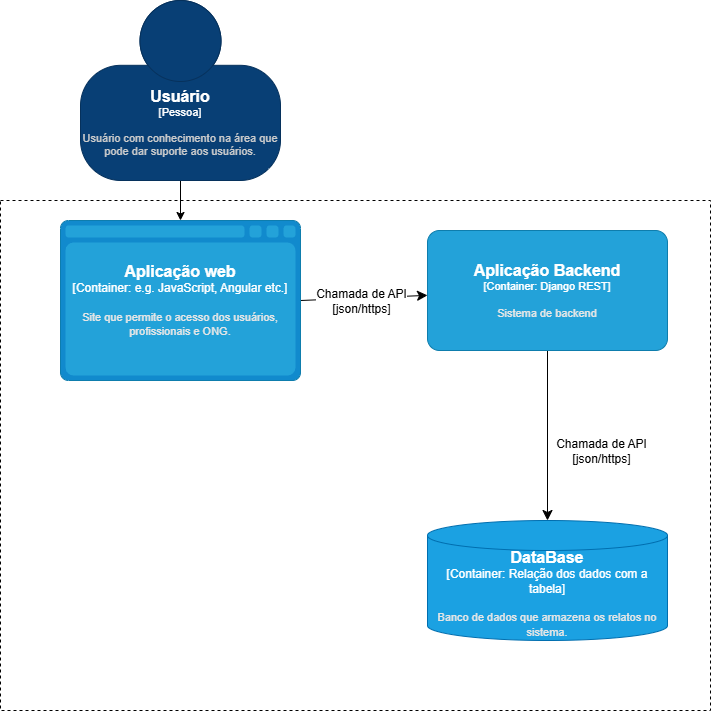

The diagram above was exported from draw.io. Its source (the exported page's mxGraphModel, read from the mxfile embedded in the PNG):
<mxGraphModel dx="1318" dy="511" grid="1" gridSize="10" guides="1" tooltips="1" connect="1" arrows="1" fold="1" page="1" pageScale="1" pageWidth="827" pageHeight="1169" math="0" shadow="0">
  <root>
    <mxCell id="0" />
    <mxCell id="1" parent="0" />
    <mxCell id="-XZwkKLlkhcz8Qop5Hfm-20" value="" style="rounded=0;whiteSpace=wrap;html=1;fillColor=none;dashed=1;shadow=0;" parent="1" vertex="1">
      <mxGeometry x="360" y="350" width="710" height="510" as="geometry" />
    </mxCell>
    <mxCell id="-XZwkKLlkhcz8Qop5Hfm-4" style="rounded=0;orthogonalLoop=1;jettySize=auto;html=1;exitX=0.5;exitY=1;exitDx=0;exitDy=0;exitPerimeter=0;entryX=0.5;entryY=0;entryDx=0;entryDy=0;entryPerimeter=0;" parent="1" source="-XZwkKLlkhcz8Qop5Hfm-5" target="-XZwkKLlkhcz8Qop5Hfm-9" edge="1">
      <mxGeometry relative="1" as="geometry">
        <mxPoint x="300.0000000000002" y="335" as="targetPoint" />
        <Array as="points">
          <mxPoint x="540" y="330" />
        </Array>
        <mxPoint x="110.00000000000023" y="250" as="sourcePoint" />
      </mxGeometry>
    </mxCell>
    <object placeholders="1" c4Name="Usuário" c4Type="Pessoa" c4Description="Usuário com conhecimento na área que pode dar suporte aos usuários. " label="&lt;font style=&quot;font-size: 16px&quot;&gt;&lt;b&gt;%c4Name%&lt;/b&gt;&lt;/font&gt;&lt;div&gt;[%c4Type%]&lt;/div&gt;&lt;br&gt;&lt;div&gt;&lt;font style=&quot;font-size: 11px&quot;&gt;&lt;font color=&quot;#cccccc&quot;&gt;%c4Description%&lt;/font&gt;&lt;/div&gt;" id="-XZwkKLlkhcz8Qop5Hfm-5">
      <mxCell style="html=1;fontSize=11;dashed=0;whiteSpace=wrap;fillColor=#083F75;strokeColor=#06315C;fontColor=#ffffff;shape=mxgraph.c4.person2;align=center;metaEdit=1;points=[[0.5,0,0],[1,0.5,0],[1,0.75,0],[0.75,1,0],[0.5,1,0],[0.25,1,0],[0,0.75,0],[0,0.5,0]];resizable=0;" parent="1" vertex="1">
        <mxGeometry x="440" y="150" width="200" height="180" as="geometry" />
      </mxCell>
    </object>
    <mxCell id="-XZwkKLlkhcz8Qop5Hfm-8" style="edgeStyle=none;curved=1;rounded=0;orthogonalLoop=1;jettySize=auto;html=1;exitX=1;exitY=0.5;exitDx=0;exitDy=0;exitPerimeter=0;fontSize=12;startSize=8;endSize=8;" parent="1" source="-XZwkKLlkhcz8Qop5Hfm-9" target="-XZwkKLlkhcz8Qop5Hfm-15" edge="1">
      <mxGeometry relative="1" as="geometry" />
    </mxCell>
    <object placeholders="1" c4Name="Aplicação web" c4Type="Container" c4Technology="e.g. JavaScript, Angular etc." c4Description="Site que permite o acesso dos usuários, profissionais e ONG. " label="&lt;font style=&quot;font-size: 16px&quot;&gt;&lt;b&gt;%c4Name%&lt;/b&gt;&lt;/font&gt;&lt;div&gt;[%c4Type%:&amp;nbsp;%c4Technology%]&lt;/div&gt;&lt;br&gt;&lt;div&gt;&lt;font style=&quot;font-size: 11px&quot;&gt;&lt;font color=&quot;#E6E6E6&quot;&gt;%c4Description%&lt;/font&gt;&lt;/div&gt;" id="-XZwkKLlkhcz8Qop5Hfm-9">
      <mxCell style="shape=mxgraph.c4.webBrowserContainer2;whiteSpace=wrap;html=1;boundedLbl=1;rounded=0;labelBackgroundColor=none;strokeColor=#118ACD;fillColor=#23A2D9;strokeColor=#118ACD;strokeColor2=#0E7DAD;fontSize=12;fontColor=#ffffff;align=center;metaEdit=1;points=[[0.5,0,0],[1,0.25,0],[1,0.5,0],[1,0.75,0],[0.5,1,0],[0,0.75,0],[0,0.5,0],[0,0.25,0]];resizable=0;" parent="1" vertex="1">
        <mxGeometry x="420" y="370" width="240" height="160" as="geometry" />
      </mxCell>
    </object>
    <object placeholders="1" c4Name="DataBase" c4Type="Container" c4Technology="Relação dos dados com a tabela" c4Description="Banco de dados que armazena os relatos no sistema." label="&lt;font style=&quot;font-size: 16px&quot;&gt;&lt;b&gt;%c4Name%&lt;/b&gt;&lt;/font&gt;&lt;div&gt;[%c4Type%:&amp;nbsp;%c4Technology%]&lt;/div&gt;&lt;br&gt;&lt;div&gt;&lt;font style=&quot;font-size: 11px&quot;&gt;&lt;font color=&quot;#E6E6E6&quot;&gt;%c4Description%&lt;/font&gt;&lt;/div&gt;" id="-XZwkKLlkhcz8Qop5Hfm-10">
      <mxCell style="shape=cylinder3;size=15;whiteSpace=wrap;html=1;boundedLbl=1;rounded=0;labelBackgroundColor=none;fillColor=#1ba1e2;fontSize=12;fontColor=#ffffff;align=center;strokeColor=#006EAF;metaEdit=1;points=[[0.5,0,0],[1,0.25,0],[1,0.5,0],[1,0.75,0],[0.5,1,0],[0,0.75,0],[0,0.5,0],[0,0.25,0]];resizable=0;" parent="1" vertex="1">
        <mxGeometry x="787" y="670" width="240" height="120" as="geometry" />
      </mxCell>
    </object>
    <mxCell id="-XZwkKLlkhcz8Qop5Hfm-14" value="" style="edgeStyle=none;curved=1;rounded=0;orthogonalLoop=1;jettySize=auto;html=1;fontSize=12;startSize=8;endSize=8;" parent="1" source="-XZwkKLlkhcz8Qop5Hfm-15" target="-XZwkKLlkhcz8Qop5Hfm-10" edge="1">
      <mxGeometry relative="1" as="geometry" />
    </mxCell>
    <object placeholders="1" c4Name="Aplicação Backend" c4Type="Container" c4Technology="Django REST" c4Description="Sistema de backend" label="&lt;font style=&quot;font-size: 16px&quot;&gt;&lt;b&gt;%c4Name%&lt;/b&gt;&lt;/font&gt;&lt;div&gt;[%c4Type%: %c4Technology%]&lt;/div&gt;&lt;br&gt;&lt;div&gt;&lt;font style=&quot;font-size: 11px&quot;&gt;&lt;font color=&quot;#E6E6E6&quot;&gt;%c4Description%&lt;/font&gt;&lt;/div&gt;" id="-XZwkKLlkhcz8Qop5Hfm-15">
      <mxCell style="rounded=1;whiteSpace=wrap;html=1;fontSize=11;labelBackgroundColor=none;fillColor=#23A2D9;fontColor=#ffffff;align=center;arcSize=10;strokeColor=#0E7DAD;metaEdit=1;resizable=0;points=[[0.25,0,0],[0.5,0,0],[0.75,0,0],[1,0.25,0],[1,0.5,0],[1,0.75,0],[0.75,1,0],[0.5,1,0],[0.25,1,0],[0,0.75,0],[0,0.5,0],[0,0.25,0]];" parent="1" vertex="1">
        <mxGeometry x="787" y="380" width="240" height="120" as="geometry" />
      </mxCell>
    </object>
    <mxCell id="-XZwkKLlkhcz8Qop5Hfm-18" value="Chamada de API&lt;div&gt;[json/https]&lt;/div&gt;" style="edgeLabel;html=1;align=center;verticalAlign=middle;resizable=0;points=[];fontSize=12;" parent="1" connectable="0" vertex="1">
      <mxGeometry x="959.9996357960551" y="600.0038656970543" as="geometry" />
    </mxCell>
    <mxCell id="-XZwkKLlkhcz8Qop5Hfm-19" value="Chamada de API&lt;div&gt;[json/https]&lt;/div&gt;" style="edgeLabel;html=1;align=center;verticalAlign=middle;resizable=0;points=[];fontSize=12;" parent="1" connectable="0" vertex="1">
      <mxGeometry x="719.9996357960551" y="450.00386569705427" as="geometry" />
    </mxCell>
    <mxCell id="-XZwkKLlkhcz8Qop5Hfm-21" style="edgeStyle=none;curved=1;rounded=0;orthogonalLoop=1;jettySize=auto;html=1;exitX=1;exitY=0;exitDx=0;exitDy=0;fontSize=12;startSize=8;endSize=8;" parent="1" source="-XZwkKLlkhcz8Qop5Hfm-20" target="-XZwkKLlkhcz8Qop5Hfm-20" edge="1">
      <mxGeometry relative="1" as="geometry" />
    </mxCell>
    <mxCell id="-XZwkKLlkhcz8Qop5Hfm-22" style="edgeStyle=none;curved=1;rounded=0;orthogonalLoop=1;jettySize=auto;html=1;exitX=0.5;exitY=0;exitDx=0;exitDy=0;fontSize=12;startSize=8;endSize=8;" parent="1" source="-XZwkKLlkhcz8Qop5Hfm-20" target="-XZwkKLlkhcz8Qop5Hfm-20" edge="1">
      <mxGeometry relative="1" as="geometry" />
    </mxCell>
  </root>
</mxGraphModel>